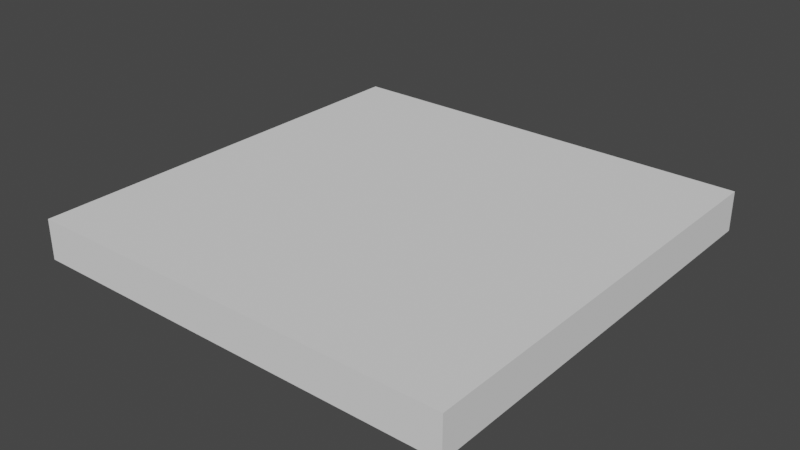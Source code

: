 # Source: Floor_2x2_Simplified.blend  (saved by Blender 2.92.15; exported with 4.5.12 LTS)
import bpy
from mathutils import Matrix  # noqa: F401  (used for matrix-valued properties, if any)

bpy.ops.wm.read_factory_settings(use_empty=True)
scene = bpy.context.scene
scene.name = 'Scene'

# ---- collections
col_collection = bpy.data.collections.new('Collection'); scene.collection.children.link(col_collection)

# ---- world
world_world = bpy.data.worlds.new('World'); scene.world = world_world
world_world.use_nodes = True; world_world.node_tree.nodes.clear()
_N = world_world.node_tree.nodes; _L = world_world.node_tree.links
n0 = _N.new('ShaderNodeOutputWorld'); n0.name = 'World Output'; n0.location = (300, 300)
n1 = _N.new('ShaderNodeBackground'); n1.name = 'Background'; n1.location = (10, 300)
n1.inputs[0].default_value = (0.05088, 0.05088, 0.05088, 1.0)
_L.new(n1.outputs[0], n0.inputs[0])
n0.is_active_output = True
world_world.color = (0.05088, 0.05088, 0.05088)
world_world.use_sun_shadow = False
world_world.sun_shadow_jitter_overblur = 0.0

# ---- meshes
me_cube = bpy.data.meshes.new('Cube')
me_cube.from_pydata([(-1.841, -1.924, 0.001966), (-1.841, -1.924, 0.6926), (-1.841, 1.809, 0.00395), (-1.841, 1.809, 0.6946), (1.892, -1.924, -1.693e-05), (1.892, -1.924, 0.6906), (1.892, 1.809, 0.001967), (1.892, 1.809, 0.6926), (5.625, 1.809, 0.6926), (5.625, 1.809, 0.001967), (5.625, -1.924, -1.693e-05), (5.625, -1.924, 0.6906), (-1.841, 5.542, 0.6946), (-1.841, 5.542, 0.00395), (1.892, 5.542, 0.001967), (1.892, 5.542, 0.6926), (5.625, 5.542, 0.6926), (5.625, 5.542, 0.001967)], [], [(0, 1, 3, 2), (3, 7, 15, 12), (5, 4, 10, 11), (4, 5, 1, 0), (2, 6, 4, 0), (7, 3, 1, 5), (9, 8, 11, 10), (4, 6, 9, 10), (7, 5, 11, 8), (9, 6, 14, 17), (13, 12, 15, 14), (14, 15, 16, 17), (2, 3, 12, 13), (8, 9, 17, 16), (7, 8, 16, 15), (6, 2, 13, 14)])
_uv = me_cube.uv_layers.new(name='UVMap')
_uv.uv.foreach_set('vector', [0.375, 0.0, 0.625, 0.0, 0.625, 0.25, 0.375, 0.25, 0.875, 0.5, 0.625, 0.5, 0.625, 0.5, 0.875, 0.5, 0.625, 0.75, 0.375, 0.75, 0.375, 0.75, 0.625, 0.75, 0.375, 0.75, 0.625, 0.75, 0.625, 1.0, 0.375, 1.0, 0.125, 0.5, 0.375, 0.5, 0.375, 0.75, 0.125, 0.75, 0.625, 0.5, 0.875, 0.5, 0.875, 0.75, 0.625, 0.75, 0.375, 0.5, 0.625, 0.5, 0.625, 0.75, 0.375, 0.75, 0.375, 0.75, 0.375, 0.5, 0.375, 0.5, 0.375, 0.75, 0.625, 0.5, 0.625, 0.75, 0.625, 0.75, 0.625, 0.5, 0.375, 0.5, 0.375, 0.5, 0.375, 0.5, 0.375, 0.5, 0.375, 0.25, 0.625, 0.25, 0.625, 0.5, 0.375, 0.5, 0.375, 0.5, 0.625, 0.5, 0.625, 0.5, 0.375, 0.5, 0.375, 0.25, 0.625, 0.25, 0.625, 0.25, 0.375, 0.25, 0.625, 0.5, 0.375, 0.5, 0.375, 0.5, 0.625, 0.5, 0.625, 0.5, 0.625, 0.5, 0.625, 0.5, 0.625, 0.5, 0.375, 0.5, 0.125, 0.5, 0.125, 0.5, 0.375, 0.5])
me_cube.use_remesh_fix_poles = True
me_cube.use_remesh_preserve_attributes = False
me_cube.use_mirror_vertex_groups = False
me_cube.update()

# ---- objects
ob_cube = bpy.data.objects.new('Cube', me_cube)

# ---- transforms, parenting, visibility, modifiers, constraints
ob_cube.location = (0.0, 0.0, 0.0)
ob_cube.lineart.crease_threshold = 0.0

# ---- collection membership
col_collection.objects.link(ob_cube)

# ---- scene / render settings (as saved in the file)
scene.frame_start = 1; scene.frame_end = 250; scene.frame_set(1)
scene.render.engine = 'BLENDER_EEVEE_NEXT'
scene.cycles.use_denoising = False
scene.cycles.samples = 128
scene.cycles.sampling_pattern = 'TABULATED_SOBOL'
scene.cycles.use_adaptive_sampling = False
scene.cycles.use_light_tree = False
scene.view_settings.view_transform = 'Filmic'
bpy.context.view_layer.update()

# ---- added for rendering (the .blend has no active camera and no usable light): camera, sun
cam_auto = bpy.data.cameras.new('AutoCamera')
cam_auto.lens = 50.0
cam_auto.sensor_width = 36.0
cam_auto.clip_end = 1000.0
ob_auto_camera = bpy.data.objects.new('AutoCamera', cam_auto)
scene.collection.objects.link(ob_auto_camera)
ob_auto_camera.location = (11.6816, -9.93854, 8.17886)
ob_auto_camera.rotation_euler = (1.09748, -7.21219e-08, 0.694738)
scene.camera = ob_auto_camera
light_auto_sun = bpy.data.lights.new('AutoSun', 'SUN')
light_auto_sun.energy = 3.0
light_auto_sun.angle = 0.0523599
ob_auto_sun = bpy.data.objects.new('AutoSun', light_auto_sun)
scene.collection.objects.link(ob_auto_sun)
ob_auto_sun.rotation_euler = (0.872665, 0.174533, 0.523599)
bpy.context.view_layer.update()
